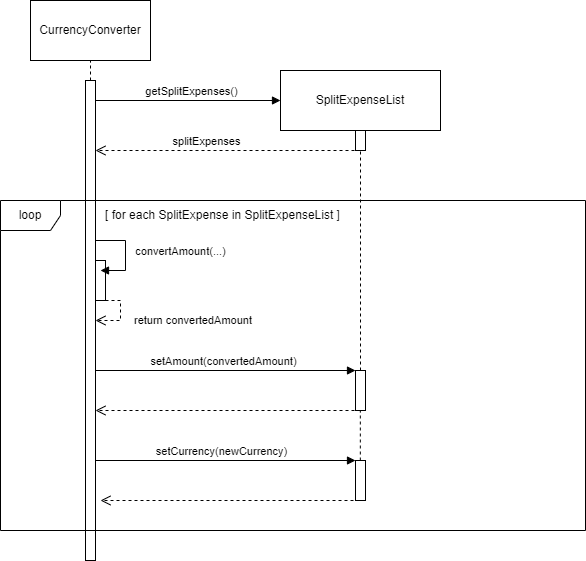

The diagram above was exported from draw.io. Its source (the exported page's mxGraphModel, read from the mxfile embedded in the PNG):
<mxGraphModel dx="988" dy="570" grid="1" gridSize="10" guides="1" tooltips="1" connect="1" arrows="1" fold="1" page="1" pageScale="1" pageWidth="850" pageHeight="1100" math="0" shadow="0">
  <root>
    <mxCell id="0" />
    <mxCell id="1" parent="0" />
    <mxCell id="ETRG0VeaKjy3H4rh_c93-1" value="CurrencyConverter" style="rounded=0;whiteSpace=wrap;html=1;" parent="1" vertex="1">
      <mxGeometry x="120" y="60" width="120" height="60" as="geometry" />
    </mxCell>
    <mxCell id="ETRG0VeaKjy3H4rh_c93-2" value="" style="endArrow=none;dashed=1;html=1;rounded=0;entryX=0.5;entryY=1;entryDx=0;entryDy=0;" parent="1" target="ETRG0VeaKjy3H4rh_c93-1" edge="1">
      <mxGeometry width="50" height="50" relative="1" as="geometry">
        <mxPoint x="180" y="140" as="sourcePoint" />
        <mxPoint x="350" y="150" as="targetPoint" />
      </mxGeometry>
    </mxCell>
    <mxCell id="ETRG0VeaKjy3H4rh_c93-3" value="" style="html=1;points=[[0,0,0,0,5],[0,1,0,0,-5],[1,0,0,0,5],[1,1,0,0,-5]];perimeter=orthogonalPerimeter;outlineConnect=0;targetShapes=umlLifeline;portConstraint=eastwest;newEdgeStyle={&quot;curved&quot;:0,&quot;rounded&quot;:0};" parent="1" vertex="1">
      <mxGeometry x="175" y="140" width="10" height="480" as="geometry" />
    </mxCell>
    <mxCell id="ETRG0VeaKjy3H4rh_c93-4" value="" style="html=1;verticalAlign=bottom;endArrow=block;curved=0;rounded=0;" parent="1" edge="1">
      <mxGeometry width="80" relative="1" as="geometry">
        <mxPoint x="185" y="160" as="sourcePoint" />
        <mxPoint x="370" y="160" as="targetPoint" />
      </mxGeometry>
    </mxCell>
    <mxCell id="IDMomSskvY2u0mKe833I-1" value="getSplitExpenses()" style="edgeLabel;html=1;align=center;verticalAlign=middle;resizable=0;points=[];" parent="ETRG0VeaKjy3H4rh_c93-4" vertex="1" connectable="0">
      <mxGeometry x="-0.1459" y="3" relative="1" as="geometry">
        <mxPoint x="16" y="-7" as="offset" />
      </mxGeometry>
    </mxCell>
    <mxCell id="ETRG0VeaKjy3H4rh_c93-5" value="SplitExpenseList" style="rounded=0;whiteSpace=wrap;html=1;" parent="1" vertex="1">
      <mxGeometry x="370" y="130" width="160" height="60" as="geometry" />
    </mxCell>
    <mxCell id="ETRG0VeaKjy3H4rh_c93-6" value="" style="html=1;points=[[0,0,0,0,5],[0,1,0,0,-5],[1,0,0,0,5],[1,1,0,0,-5]];perimeter=orthogonalPerimeter;outlineConnect=0;targetShapes=umlLifeline;portConstraint=eastwest;newEdgeStyle={&quot;curved&quot;:0,&quot;rounded&quot;:0};" parent="1" vertex="1">
      <mxGeometry x="445" y="190" width="10" height="20" as="geometry" />
    </mxCell>
    <mxCell id="ETRG0VeaKjy3H4rh_c93-7" value="" style="html=1;verticalAlign=bottom;endArrow=open;dashed=1;endSize=8;curved=0;rounded=0;" parent="1" target="ETRG0VeaKjy3H4rh_c93-3" edge="1">
      <mxGeometry relative="1" as="geometry">
        <mxPoint x="450" y="210" as="sourcePoint" />
        <mxPoint x="370" y="210" as="targetPoint" />
      </mxGeometry>
    </mxCell>
    <mxCell id="IDMomSskvY2u0mKe833I-2" value="splitExpenses" style="edgeLabel;html=1;align=center;verticalAlign=middle;resizable=0;points=[];" parent="ETRG0VeaKjy3H4rh_c93-7" vertex="1" connectable="0">
      <mxGeometry x="0.2302" y="-2" relative="1" as="geometry">
        <mxPoint x="8" y="-8" as="offset" />
      </mxGeometry>
    </mxCell>
    <mxCell id="ETRG0VeaKjy3H4rh_c93-10" value="" style="html=1;points=[[0,0,0,0,5],[0,1,0,0,-5],[1,0,0,0,5],[1,1,0,0,-5]];perimeter=orthogonalPerimeter;outlineConnect=0;targetShapes=umlLifeline;portConstraint=eastwest;newEdgeStyle={&quot;curved&quot;:0,&quot;rounded&quot;:0};" parent="1" vertex="1">
      <mxGeometry x="445" y="430" width="10" height="40" as="geometry" />
    </mxCell>
    <mxCell id="ETRG0VeaKjy3H4rh_c93-11" value="" style="endArrow=none;dashed=1;html=1;rounded=0;" parent="1" source="ETRG0VeaKjy3H4rh_c93-10" edge="1">
      <mxGeometry width="50" height="50" relative="1" as="geometry">
        <mxPoint x="400" y="250" as="sourcePoint" />
        <mxPoint x="450" y="210" as="targetPoint" />
      </mxGeometry>
    </mxCell>
    <mxCell id="ETRG0VeaKjy3H4rh_c93-32" value="loop" style="shape=umlFrame;whiteSpace=wrap;html=1;pointerEvents=0;" parent="1" vertex="1">
      <mxGeometry x="90" y="260" width="585" height="330" as="geometry" />
    </mxCell>
    <mxCell id="ETRG0VeaKjy3H4rh_c93-34" value="[ for each SplitExpense in SplitExpenseList ]" style="text;html=1;align=center;verticalAlign=middle;whiteSpace=wrap;rounded=0;" parent="1" vertex="1">
      <mxGeometry x="185" y="260" width="255" height="30" as="geometry" />
    </mxCell>
    <mxCell id="ETRG0VeaKjy3H4rh_c93-39" value="" style="html=1;points=[[0,0,0,0,5],[0,1,0,0,-5],[1,0,0,0,5],[1,1,0,0,-5]];perimeter=orthogonalPerimeter;outlineConnect=0;targetShapes=umlLifeline;portConstraint=eastwest;newEdgeStyle={&quot;curved&quot;:0,&quot;rounded&quot;:0};" parent="1" vertex="1">
      <mxGeometry x="185" y="320" width="10" height="40" as="geometry" />
    </mxCell>
    <mxCell id="ETRG0VeaKjy3H4rh_c93-40" value="return convertedAmount" style="html=1;align=left;spacingLeft=2;endArrow=block;rounded=0;edgeStyle=orthogonalEdgeStyle;curved=0;rounded=0;" parent="1" edge="1">
      <mxGeometry x="0.4118" y="50" relative="1" as="geometry">
        <mxPoint x="185" y="300" as="sourcePoint" />
        <Array as="points">
          <mxPoint x="215" y="330" />
        </Array>
        <mxPoint x="190" y="330" as="targetPoint" />
        <mxPoint x="5" as="offset" />
      </mxGeometry>
    </mxCell>
    <mxCell id="ETRG0VeaKjy3H4rh_c93-41" value="convertAmount(...)" style="html=1;verticalAlign=bottom;endArrow=open;dashed=1;endSize=8;curved=0;rounded=0;" parent="1" source="ETRG0VeaKjy3H4rh_c93-39" target="ETRG0VeaKjy3H4rh_c93-3" edge="1">
      <mxGeometry x="-0.5" y="72" relative="1" as="geometry">
        <mxPoint x="600" y="890" as="sourcePoint" />
        <mxPoint x="460" y="869.8700000000003" as="targetPoint" />
        <Array as="points">
          <mxPoint x="210" y="360" />
          <mxPoint x="210" y="380" />
        </Array>
        <mxPoint x="-12" y="-40" as="offset" />
      </mxGeometry>
    </mxCell>
    <mxCell id="IDMomSskvY2u0mKe833I-3" value="" style="html=1;verticalAlign=bottom;endArrow=block;curved=0;rounded=0;" parent="1" target="ETRG0VeaKjy3H4rh_c93-10" edge="1">
      <mxGeometry width="80" relative="1" as="geometry">
        <mxPoint x="185" y="430" as="sourcePoint" />
        <mxPoint x="370" y="430" as="targetPoint" />
      </mxGeometry>
    </mxCell>
    <mxCell id="IDMomSskvY2u0mKe833I-4" value="setAmount(convertedAmount)" style="edgeLabel;html=1;align=center;verticalAlign=middle;resizable=0;points=[];" parent="IDMomSskvY2u0mKe833I-3" vertex="1" connectable="0">
      <mxGeometry x="-0.1459" y="3" relative="1" as="geometry">
        <mxPoint x="16" y="-7" as="offset" />
      </mxGeometry>
    </mxCell>
    <mxCell id="IDMomSskvY2u0mKe833I-5" value="" style="html=1;verticalAlign=bottom;endArrow=open;dashed=1;endSize=8;curved=0;rounded=0;entryX=1.5;entryY=0.275;entryDx=0;entryDy=0;entryPerimeter=0;exitX=0.5;exitY=1;exitDx=0;exitDy=0;exitPerimeter=0;" parent="1" source="ETRG0VeaKjy3H4rh_c93-10" edge="1">
      <mxGeometry relative="1" as="geometry">
        <mxPoint x="440" y="470" as="sourcePoint" />
        <mxPoint x="185" y="470" as="targetPoint" />
        <Array as="points">
          <mxPoint x="295" y="470" />
        </Array>
      </mxGeometry>
    </mxCell>
    <mxCell id="IDMomSskvY2u0mKe833I-6" value="setCurrency(newCurrency)" style="edgeLabel;html=1;align=center;verticalAlign=middle;resizable=0;points=[];" parent="IDMomSskvY2u0mKe833I-5" vertex="1" connectable="0">
      <mxGeometry x="0.2302" y="-2" relative="1" as="geometry">
        <mxPoint x="23" y="42" as="offset" />
      </mxGeometry>
    </mxCell>
    <mxCell id="IDMomSskvY2u0mKe833I-7" value="" style="html=1;points=[[0,0,0,0,5],[0,1,0,0,-5],[1,0,0,0,5],[1,1,0,0,-5]];perimeter=orthogonalPerimeter;outlineConnect=0;targetShapes=umlLifeline;portConstraint=eastwest;newEdgeStyle={&quot;curved&quot;:0,&quot;rounded&quot;:0};" parent="1" vertex="1">
      <mxGeometry x="445" y="520" width="10" height="40" as="geometry" />
    </mxCell>
    <mxCell id="IDMomSskvY2u0mKe833I-8" value="" style="endArrow=none;dashed=1;html=1;rounded=0;" parent="1" source="IDMomSskvY2u0mKe833I-7" edge="1">
      <mxGeometry width="50" height="50" relative="1" as="geometry">
        <mxPoint x="449.83" y="690" as="sourcePoint" />
        <mxPoint x="449.83" y="470" as="targetPoint" />
      </mxGeometry>
    </mxCell>
    <mxCell id="IDMomSskvY2u0mKe833I-11" value="" style="html=1;verticalAlign=bottom;endArrow=block;curved=0;rounded=0;" parent="1" edge="1">
      <mxGeometry width="80" relative="1" as="geometry">
        <mxPoint x="185" y="520" as="sourcePoint" />
        <mxPoint x="445" y="520" as="targetPoint" />
      </mxGeometry>
    </mxCell>
    <mxCell id="IDMomSskvY2u0mKe833I-13" value="" style="html=1;verticalAlign=bottom;endArrow=open;dashed=1;endSize=8;curved=0;rounded=0;exitX=0.5;exitY=1;exitDx=0;exitDy=0;exitPerimeter=0;" parent="1" edge="1">
      <mxGeometry relative="1" as="geometry">
        <mxPoint x="455" y="560" as="sourcePoint" />
        <mxPoint x="190" y="560" as="targetPoint" />
        <Array as="points">
          <mxPoint x="300" y="560" />
        </Array>
      </mxGeometry>
    </mxCell>
  </root>
</mxGraphModel>